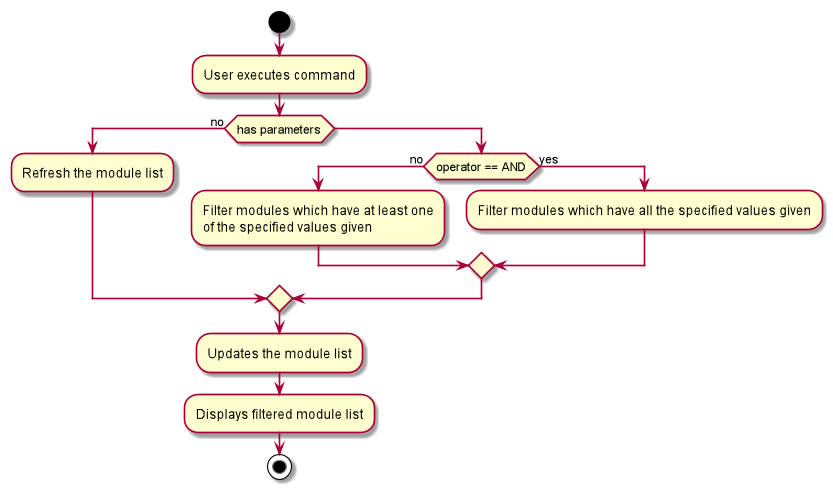

The diagram above was rendered by PlantUML. Its source (embedded in the PNG):
@startuml
start
:User executes command;

if(has parameters) then (no)
        :Refresh the module list;
else
    if(operator == AND) then (no)
        :Filter modules which have at least one\nof the specified values given;
    else (yes)
        :Filter modules which have all the specified values given;
    endif
endif

:Updates the module list;

:Displays filtered module list;
stop
@enduml